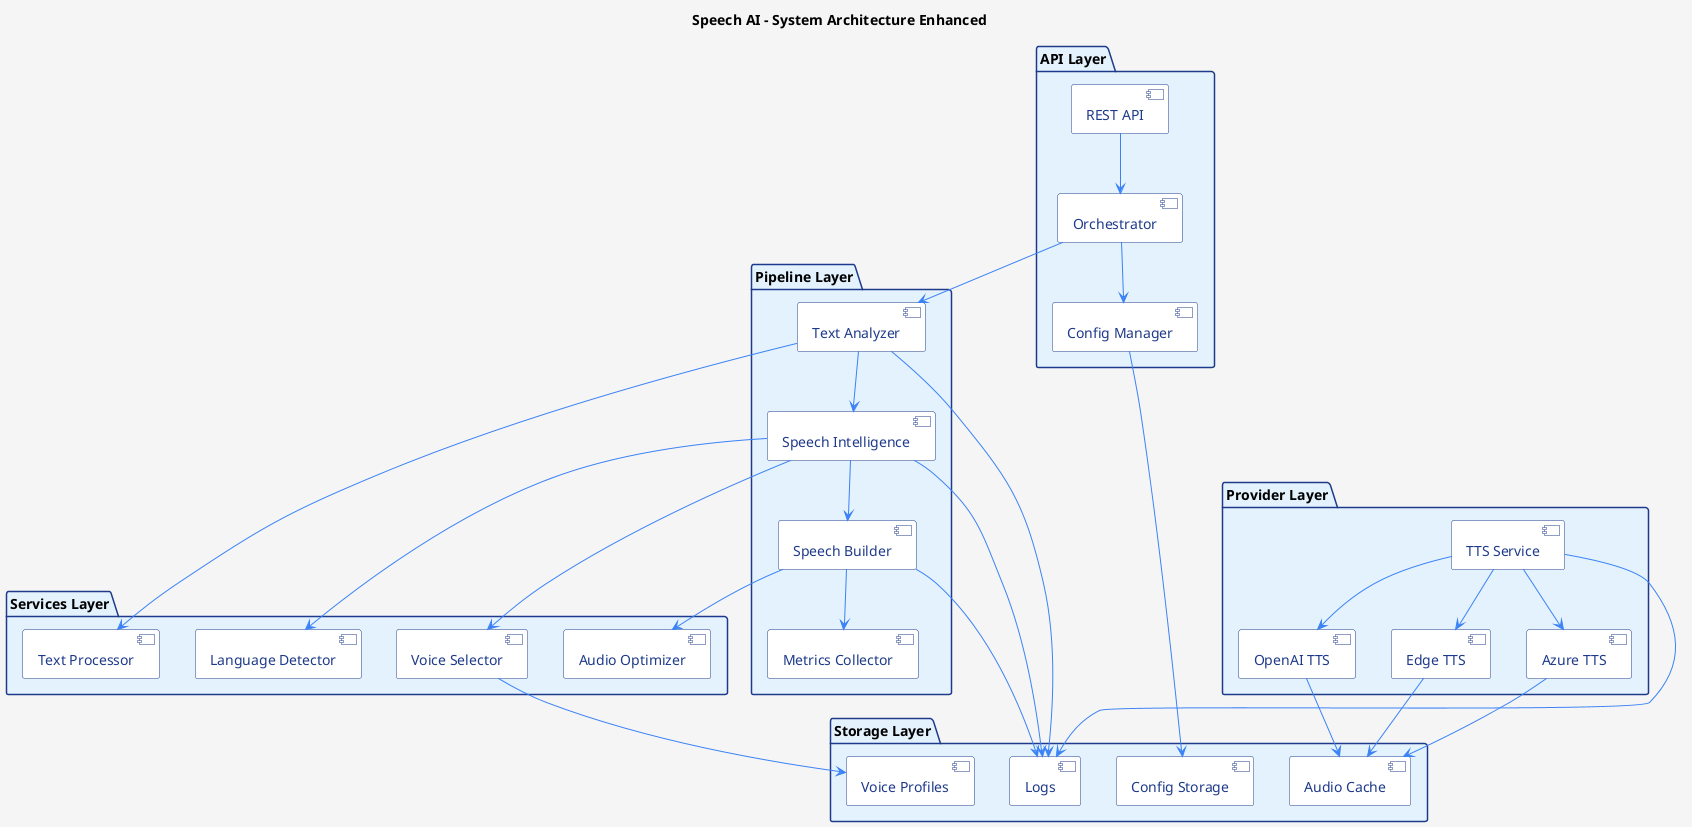

The diagram above was rendered by PlantUML. Its source (embedded in the PNG):
@startuml system_architecture_enhanced
skinparam backgroundColor #F5F5F5
skinparam componentBackgroundColor #FFFFFF
skinparam componentBorderColor #1e3a8a
skinparam componentFontColor #1e3a8a
skinparam packageBackgroundColor #E3F2FD
skinparam packageBorderColor #1e3a8a
skinparam arrowColor #3b82f6

title Speech AI - System Architecture Enhanced

package "API Layer" {
  component "REST API" as API
  component "Orchestrator" as ORCH
  component "Config Manager" as CONFIG
}

package "Pipeline Layer" {
  component "Text Analyzer" as TA
  component "Speech Intelligence" as SI
  component "Speech Builder" as SB
  component "Metrics Collector" as MC
}

package "Services Layer" {
  component "Language Detector" as LD
  component "Voice Selector" as VS
  component "Text Processor" as TP
  component "Audio Optimizer" as AO
}

package "Provider Layer" {
  component "TTS Service" as TTS
  component "Edge TTS" as EDGE
  component "Azure TTS" as AZURE
  component "OpenAI TTS" as OPENAI
}

package "Storage Layer" {
  component "Config Storage" as CFGSTORE
  component "Voice Profiles" as VOICESTORE
  component "Audio Cache" as CACHE
  component "Logs" as LOGS
}

API --> ORCH
ORCH --> CONFIG
ORCH --> TA
TA --> SI
SI --> SB
SB --> MC

TA --> TP
SI --> LD
SI --> VS
SB --> AO

TTS --> EDGE
TTS --> AZURE
TTS --> OPENAI

EDGE --> CACHE
AZURE --> CACHE
OPENAI --> CACHE

TA --> LOGS
SI --> LOGS
SB --> LOGS
TTS --> LOGS

CONFIG --> CFGSTORE
VS --> VOICESTORE

@enduml